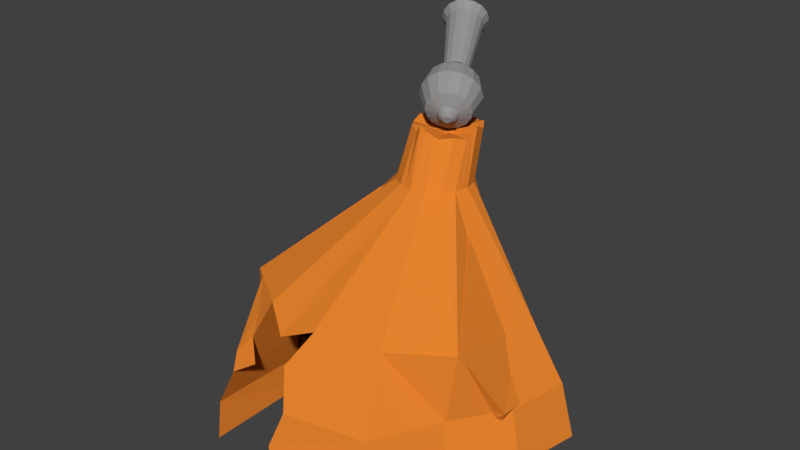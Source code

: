 # Source: canontowermodified2.blend  (saved by Blender 2.80.60; exported with 4.5.12 LTS)
import bpy
from mathutils import Matrix  # noqa: F401  (used for matrix-valued properties, if any)

bpy.ops.wm.read_factory_settings(use_empty=True)
scene = bpy.context.scene
scene.name = 'Scene'

# ---- materials (node trees are filled in below, after node groups)
mat_material_003 = bpy.data.materials.new('Material.003')
mat_material_003.alpha_threshold = 0.0
mat_material_003.use_transparent_shadow = False
mat_material_003.diffuse_color = (0.3108, 0.3108, 0.3108, 1.0)
mat_material_003.roughness = 0.5
mat_material_002 = bpy.data.materials.new('Material.002')
mat_material_002.alpha_threshold = 0.0
mat_material_002.use_transparent_shadow = False
mat_material_002.diffuse_color = (0.8, 0.2312, 0.02776, 1.0)
mat_material_002.roughness = 0.5
mat_material = bpy.data.materials.new('Material')
mat_material.use_transparent_shadow = False
mat_material.diffuse_color = (0.0, 0.0, 0.0, 1.0)
mat_material.roughness = 0.25

# ---- material node trees
mat_material.use_nodes = True; mat_material.node_tree.nodes.clear()
_N = mat_material.node_tree.nodes; _L = mat_material.node_tree.links
n0 = _N.new('ShaderNodeOutputMaterial'); n0.name = 'Material Output'; n0.location = (300, 300)
n1 = _N.new('ShaderNodeBsdfPrincipled'); n1.name = 'Principled BSDF'; n1.location = (10, 300)
n1.distribution = 'GGX'
n1.subsurface_method = 'BURLEY'
n1.inputs[0].default_value = (0.002906, 0.003069, 0.002821, 1.0)
n1.inputs[3].default_value = 1.45
_L.new(n1.outputs[0], n0.inputs[0])
n0.is_active_output = True

# ---- world
world_world = bpy.data.worlds.new('World'); scene.world = world_world
world_world.color = (0.05088, 0.05088, 0.05088)
world_world.use_sun_shadow = False
world_world.sun_shadow_jitter_overblur = 0.0
world_world.cycles.sampling_method = 'MANUAL'

# ---- meshes
me_cylinder_002 = bpy.data.meshes.new('Cylinder.002')
me_cylinder_002.from_pydata([(0.7483, 0.4273, 7.505), (-1.066, 3.176, 8.829), (0.7519, 0.3346, 7.708), (-1.064, 3.113, 8.968), (0.6796, 0.2119, 7.881), (-1.113, 3.029, 9.086), (0.5424, 0.07812, 7.996), (-1.207, 2.937, 9.165), (0.3612, -0.04653, 8.037), (-1.331, 2.852, 9.192), (0.1636, -0.143, 7.996), (-1.466, 2.786, 9.165), (-0.02042, -0.1967, 7.881), (-1.592, 2.75, 9.086), (-0.1627, -0.1993, 7.708), (-1.689, 2.748, 8.968), (-0.2417, -0.1506, 7.505), (-1.743, 2.781, 8.829), (-0.2453, -0.05784, 7.302), (-1.745, 2.845, 8.69), (-0.1731, 0.06478, 7.129), (-1.696, 2.928, 8.572), (-0.03585, 0.1986, 7.014), (-1.602, 3.02, 8.494), (0.1454, 0.3233, 6.973), (-1.478, 3.105, 8.466), (0.343, 0.4198, 7.014), (-1.343, 3.171, 8.494), (0.527, 0.4734, 7.129), (-1.218, 3.208, 8.572), (0.6693, 0.4761, 7.302), (-1.12, 3.209, 8.69), (0.6722, 0.9647, 7.707), (0.6771, 0.8387, 7.984), (0.579, 0.6722, 8.218), (0.3926, 0.4905, 8.374), (0.1466, 0.3212, 8.429), (-0.1218, 0.1902, 8.374), (-0.3717, 0.1173, 8.218), (-0.565, 0.1137, 7.984), (-0.6722, 0.1799, 7.707), (-0.6771, 0.3058, 7.431), (-0.579, 0.4724, 7.197), (-0.3926, 0.6541, 7.04), (-0.1466, 0.8234, 6.985), (0.1218, 0.9544, 7.04), (0.3717, 1.027, 7.197), (0.565, 1.031, 7.431), (-0.8591, 3.238, 8.809), (0.7179, 0.588, 7.847), (0.6322, 0.4426, 8.052), (0.4695, 0.2839, 8.189), (0.2546, 0.1361, 8.237), (0.02025, 0.02165, 8.189), (-0.1979, -0.04198, 8.052), (-0.3667, -0.04513, 7.847), (-0.4603, 0.01269, 7.606), (-0.4646, 0.1227, 7.365), (-0.3789, 0.2681, 7.16), (-0.2162, 0.4268, 7.024), (-0.001331, 0.5746, 6.976), (0.233, 0.689, 7.024), (0.4512, 0.7526, 7.16), (0.62, 0.7558, 7.365), (0.7136, 0.698, 7.606), (-0.8553, 3.141, 9.022), (-0.9313, 3.012, 9.204), (-1.075, 2.872, 9.325), (-1.266, 2.741, 9.367), (-1.473, 2.639, 9.325), (-1.667, 2.583, 9.204), (-1.816, 2.58, 9.022), (-1.899, 2.631, 8.809), (-1.903, 2.729, 8.595), (-1.827, 2.858, 8.414), (-1.683, 2.998, 8.293), (-1.492, 3.129, 8.25), (-1.285, 3.23, 8.293), (-1.092, 3.287, 8.414), (-0.9421, 3.29, 8.595), (0.3944, 0.04947, 7.445), (0.3949, 0.037, 7.473), (0.3852, 0.02051, 7.496), (0.3667, 0.002511, 7.511), (0.3424, -0.01425, 7.517), (0.3158, -0.02723, 7.511), (0.291, -0.03445, 7.496), (0.2719, -0.03481, 7.473), (0.2613, -0.02825, 7.445), (0.2608, -0.01578, 7.418), (0.2705, 0.0007158, 7.395), (0.289, 0.01871, 7.379), (0.3133, 0.03548, 7.374), (0.3399, 0.04846, 7.379), (0.3647, 0.05567, 7.395), (0.3838, 0.05603, 7.418), (0.5539, 0.1606, 7.452), (0.5556, 0.1168, 7.548), (0.5214, 0.05885, 7.629), (0.4566, -0.004378, 7.684), (0.371, -0.06327, 7.703), (0.2776, -0.1089, 7.684), (0.1907, -0.1342, 7.629), (0.1234, -0.1355, 7.548), (0.08611, -0.1124, 7.452), (0.0844, -0.06862, 7.356), (0.1186, -0.01068, 7.274), (0.1834, 0.05254, 7.22), (0.269, 0.1114, 7.2), (0.3624, 0.157, 7.22), (0.4493, 0.1824, 7.274), (0.5166, 0.1836, 7.356), (0.5414, 0.05961, 7.419), (0.5427, 0.02577, 7.493), (0.5163, -0.01896, 7.556), (0.4663, -0.06778, 7.598), (0.4002, -0.1133, 7.613), (0.3281, -0.1485, 7.598), (0.2609, -0.168, 7.556), (0.209, -0.169, 7.493), (0.1802, -0.1512, 7.419), (0.1789, -0.1174, 7.345), (0.2053, -0.07265, 7.282), (0.2553, -0.02383, 7.24), (0.3214, 0.02164, 7.225), (0.3935, 0.05685, 7.24), (0.4606, 0.07643, 7.282), (0.5126, 0.07739, 7.345), (0.4861, -0.06512, 7.387), (0.4867, -0.08105, 7.422), (0.4743, -0.1021, 7.452), (0.4507, -0.1251, 7.471), (0.4196, -0.1465, 7.478), (0.3856, -0.1631, 7.471), (0.354, -0.1723, 7.452), (0.3296, -0.1728, 7.422), (0.316, -0.1644, 7.387), (0.3154, -0.1485, 7.352), (0.3278, -0.1274, 7.322), (0.3514, -0.1044, 7.303), (0.3825, -0.08299, 7.296), (0.4165, -0.06642, 7.303), (0.4481, -0.0572, 7.322), (0.4725, -0.05675, 7.352), (-0.1366, 1.391, 8.151), (-0.1768, 1.323, 8.247), (-0.2531, 1.248, 8.311), (-0.354, 1.179, 8.334), (-0.464, 1.125, 8.311), (-0.5664, 1.095, 8.247), (-0.6456, 1.094, 8.151), (-0.6896, 1.121, 8.038), (-0.6916, 1.172, 7.925), (-0.6514, 1.241, 7.829), (-0.575, 1.315, 7.765), (-0.4741, 1.385, 7.742), (-0.3641, 1.438, 7.765), (-0.2617, 1.468, 7.829), (-0.1825, 1.47, 7.925), (-0.1386, 1.442, 8.038), (0.3777, 1.157, 8.111), (0.2929, 1.013, 8.314), (0.132, 0.8563, 8.449), (-0.08048, 0.7102, 8.496), (-0.3123, 0.597, 8.449), (-0.528, 0.5341, 8.314), (-0.6949, 0.5309, 8.111), (-0.7875, 0.5881, 7.873), (-0.7918, 0.6969, 7.634), (-0.707, 0.8407, 7.432), (-0.5461, 0.9976, 7.297), (-0.3336, 1.144, 7.249), (-0.1018, 1.257, 7.297), (0.1139, 1.32, 7.432), (0.2808, 1.323, 7.634), (0.3735, 1.266, 7.873), (-0.8523, 2.999, 8.724), (-0.8492, 2.921, 8.897), (-0.9107, 2.816, 9.044), (-1.027, 2.702, 9.142), (-1.182, 2.596, 9.177), (-1.35, 2.514, 9.142), (-1.506, 2.469, 9.044), (-1.627, 2.466, 8.897), (-1.694, 2.508, 8.724), (-1.697, 2.587, 8.551), (-1.636, 2.691, 8.404), (-1.519, 2.805, 8.306), (-1.365, 2.911, 8.272), (-1.197, 2.993, 8.306), (-1.04, 3.039, 8.404), (-0.9194, 3.041, 8.551), (0.0, -2.657, -4.768e-07), (4.172e-07, 0.7312, 6.896), (1.931, -2.402, -4.768e-07), (0.1003, 0.7113, 6.853), (3.225, -1.817, 0.3493), (0.1854, 0.6544, 6.931), (4.214, -0.3362, 0.3493), (0.2422, 0.5694, 6.9), (4.561, -0.3389, 0.3493), (0.2621, 0.4691, 6.95), (4.214, -2.084, 0.3493), (0.2422, 0.3688, 6.835), (3.225, -3.564, 0.3493), (0.1854, 0.2837, 6.881), (2.296, -5.543, 4.768e-07), (0.1003, 0.2269, 6.856), (1.192e-06, -6.0, -4.768e-07), (5.96e-07, 0.2069, 6.937), (-2.296, -5.543, -4.768e-07), (-0.1003, 0.2269, 6.864), (-3.225, -3.564, 0.3493), (-0.1854, 0.2837, 6.911), (-4.214, -2.084, 0.3493), (-0.2422, 0.3688, 6.872), (-4.561, -0.3389, 0.3493), (-0.2621, 0.4691, 6.922), (-4.214, -0.3362, 0.3493), (-0.2422, 0.5694, 6.886), (-3.225, -1.817, 0.3493), (-0.1854, 0.6544, 6.918), (-2.296, -2.402, -4.768e-07), (-0.1003, 0.7113, 6.85), (0.0, -4.253, 3.436), (1.686, -3.876, 3.436), (3.114, -3.073, 3.436), (3.093, -0.8003, 2.961), (3.348, -0.3389, 2.961), (3.093, -1.62, 2.961), (3.114, -3.114, 3.436), (1.686, -4.069, 3.436), (1.192e-06, -4.405, 3.436), (-1.686, -4.069, 3.436), (-3.114, -3.114, 3.436), (-3.093, -1.62, 2.961), (-3.348, -0.3389, 2.961), (-3.093, -0.8003, 2.961), (-3.114, -3.073, 3.436), (-1.686, -3.876, 3.436), (3.576e-07, 0.9709, 5.765), (1.526, -2.867, 1.791), (3.887, -2.3, 1.791), (3.861, -0.4825, 1.711), (4.179, -0.3389, 1.711), (3.861, -1.938, 1.711), (2.955, -3.294, 1.711), (2.104, -5.079, 1.791), (9.537e-07, -5.497, 1.791), (-2.104, -5.079, 1.791), (-2.955, -3.294, 1.711), (-3.861, -1.938, 1.711), (-4.179, -0.3389, 1.711), (-3.861, -0.4825, 1.711), (-3.887, -2.3, 1.791), (-2.104, -2.867, 1.791), (0.0, -3.16, 1.791), (0.3715, 0.897, 5.765), (0.6865, 0.6865, 5.765), (0.897, 0.3715, 5.765), (0.9709, 1.192e-07, 5.765), (0.897, -0.3715, 5.765), (0.6865, -0.6865, 5.765), (0.3715, -0.897, 5.765), (6.557e-07, -0.9709, 5.765), (-0.3715, -0.897, 5.765), (-0.6865, -0.6865, 5.765), (-0.897, -0.3715, 5.765), (-0.9709, 5.96e-08, 5.765), (-0.897, 0.3715, 5.765), (-0.6865, 0.6865, 5.765), (-0.3715, 0.897, 5.765), (0.05016, 0.7212, 6.875), (3.427e-07, 1.346, 7.019), (0.1428, 0.6828, 6.892), (0.2138, 0.6119, 6.915), (0.2522, 0.5192, 6.925), (0.2522, 0.4189, 6.893), (0.2138, 0.3262, 6.858), (0.1428, 0.2553, 6.869), (0.05016, 0.2169, 6.897), (-0.05016, 0.2169, 6.901), (-0.1428, 0.2553, 6.888), (-0.2138, 0.3262, 6.891), (-0.2522, 0.4189, 6.897), (-0.2522, 0.5192, 6.904), (-0.2138, 0.6119, 6.902), (-0.1428, 0.6828, 6.884), (-0.05016, 0.7212, 6.873), (0.3357, 1.28, 6.948), (0.6204, 1.089, 7.078), (0.8106, 0.8048, 7.026), (0.8773, 0.4691, 7.205), (0.8106, 0.1333, 6.918), (0.6204, -0.1513, 6.995), (0.3357, -0.3415, 6.953), (4.768e-07, -0.4083, 7.089), (-0.3357, -0.3415, 6.966), (-0.6204, -0.1513, 7.045), (-0.8106, 0.1333, 6.979), (-0.8773, 0.4691, 7.064), (-0.8106, 0.8048, 7.074), (-0.6204, 1.089, 7.057), (-0.3357, 1.28, 6.942), (-0.1858, 0.9339, 5.765), (-0.529, 0.7918, 5.765), (-0.7917, 0.529, 5.765), (-0.9339, 0.1858, 5.765), (-0.9339, -0.1858, 5.765), (-0.7917, -0.529, 5.765), (-0.529, -0.7918, 5.765), (-0.1858, -0.9339, 5.765), (0.1858, -0.9339, 5.765), (0.529, -0.7918, 5.765), (0.7918, -0.529, 5.765), (0.9339, -0.1858, 5.765), (0.9339, 0.1858, 5.765), (0.7918, 0.529, 5.765), (0.529, 0.7918, 5.765), (0.1858, 0.9339, 5.765), (-0.1679, 1.313, 7.212), (-0.4781, 1.185, 6.999), (-0.7155, 0.9471, 7.03), (-0.844, 0.637, 7.034), (-0.844, 0.3012, 7.021), (-0.7155, -0.008985, 7.012), (-0.4781, -0.2464, 7.006), (-0.1679, -0.3749, 7.205), (0.1679, -0.3749, 7.021), (0.4781, -0.2464, 6.974), (0.7155, -0.008984, 6.956), (0.844, 0.3012, 7.014), (0.844, 0.637, 7.068), (0.7155, 0.9471, 7.052), (0.4781, 1.185, 7.013), (0.1679, 1.313, 6.984), (-2.4, -3.475, 3.436), (-2.4, -3.592, 3.436), (-1.895, -4.574, 2.614), (-1.895, -3.371, 2.614), (0.3395, -3.706, 2.614), (-0.8428, -4.064, 3.053), (-2.043, -3.675, 3.436), (-2.757, -3.353, 3.436), (-0.8428, -4.647, 3.086), (-0.4539, -4.951, 2.614), (-2.221, -4.826, 2.202), (-2.757, -3.274, 3.436), (-2.043, -3.831, 3.436), (-1.79, -4.322, 3.025), (-1.79, -3.624, 3.025), (-1.473, -4.931, 2.202), (-2.147, -4.083, 3.025), (-2.147, -3.423, 3.025), (-1.473, -3.192, 2.202), (0.4054, -2.909, 0.8955), (-2.36, -2.634, 0.8955), (-2.418, -5.311, 0.8955), (-0.2763, -5.749, 0.8955)], [(208, 210)], [(48, 1, 3, 65), (65, 3, 5, 66), (66, 5, 7, 67), (67, 7, 9, 68), (68, 9, 11, 69), (69, 11, 13, 70), (70, 13, 15, 71), (71, 15, 17, 72), (72, 17, 19, 73), (73, 19, 21, 74), (74, 21, 23, 75), (75, 23, 25, 76), (76, 25, 27, 77), (77, 27, 29, 78), (13, 11, 85, 86), (78, 29, 31, 79), (79, 31, 1, 48), (20, 22, 107, 106), (63, 47, 32, 64), (62, 46, 47, 63), (61, 45, 46, 62), (60, 44, 45, 61), (59, 43, 44, 60), (58, 42, 43, 59), (57, 41, 42, 58), (56, 40, 41, 57), (55, 39, 40, 56), (54, 38, 39, 55), (53, 37, 38, 54), (52, 36, 37, 53), (51, 35, 36, 52), (50, 34, 35, 51), (49, 33, 34, 50), (64, 32, 33, 49), (0, 64, 49, 2), (2, 49, 50, 4), (4, 50, 51, 6), (6, 51, 52, 8), (8, 52, 53, 10), (10, 53, 54, 12), (12, 54, 55, 14), (14, 55, 56, 16), (16, 56, 57, 18), (18, 57, 58, 20), (20, 58, 59, 22), (22, 59, 60, 24), (24, 60, 61, 26), (26, 61, 62, 28), (28, 62, 63, 30), (30, 63, 64, 0), (191, 79, 48, 176), (190, 78, 79, 191), (189, 77, 78, 190), (188, 76, 77, 189), (187, 75, 76, 188), (186, 74, 75, 187), (185, 73, 74, 186), (184, 72, 73, 185), (183, 71, 72, 184), (182, 70, 71, 183), (181, 69, 70, 182), (180, 68, 69, 181), (179, 67, 68, 180), (178, 66, 67, 179), (177, 65, 66, 178), (176, 48, 65, 177), (81, 80, 95, 94, 93, 92, 91, 90, 89, 88, 87, 86, 85, 84, 83, 82), (23, 21, 90, 91), (1, 31, 95, 80), (9, 7, 83, 84), (19, 17, 88, 89), (29, 27, 93, 94), (5, 3, 81, 82), (15, 13, 86, 87), (25, 23, 91, 92), (11, 9, 84, 85), (21, 19, 89, 90), (31, 29, 94, 95), (7, 5, 82, 83), (17, 15, 87, 88), (3, 1, 80, 81), (27, 25, 92, 93), (99, 100, 116, 115), (30, 0, 96, 111), (6, 8, 100, 99), (16, 18, 105, 104), (26, 28, 110, 109), (2, 4, 98, 97), (12, 14, 103, 102), (22, 24, 108, 107), (8, 10, 101, 100), (18, 20, 106, 105), (28, 30, 111, 110), (4, 6, 99, 98), (14, 16, 104, 103), (0, 2, 97, 96), (24, 26, 109, 108), (10, 12, 102, 101), (120, 121, 137, 136), (107, 108, 124, 123), (100, 101, 117, 116), (108, 109, 125, 124), (101, 102, 118, 117), (109, 110, 126, 125), (102, 103, 119, 118), (110, 111, 127, 126), (103, 104, 120, 119), (96, 97, 113, 112), (111, 96, 112, 127), (104, 105, 121, 120), (97, 98, 114, 113), (105, 106, 122, 121), (98, 99, 115, 114), (106, 107, 123, 122), (128, 129, 130, 131, 132, 133, 134, 135, 136, 137, 138, 139, 140, 141, 142, 143), (113, 114, 130, 129), (121, 122, 138, 137), (114, 115, 131, 130), (122, 123, 139, 138), (115, 116, 132, 131), (123, 124, 140, 139), (116, 117, 133, 132), (124, 125, 141, 140), (117, 118, 134, 133), (125, 126, 142, 141), (118, 119, 135, 134), (126, 127, 143, 142), (119, 120, 136, 135), (112, 113, 129, 128), (127, 112, 128, 143), (175, 159, 144, 160), (160, 144, 145, 161), (161, 145, 146, 162), (162, 146, 147, 163), (163, 147, 148, 164), (164, 148, 149, 165), (165, 149, 150, 166), (166, 150, 151, 167), (167, 151, 152, 168), (168, 152, 153, 169), (169, 153, 154, 170), (170, 154, 155, 171), (171, 155, 156, 172), (172, 156, 157, 173), (173, 157, 158, 174), (174, 158, 159, 175), (47, 174, 175, 32), (46, 173, 174, 47), (45, 172, 173, 46), (44, 171, 172, 45), (43, 170, 171, 44), (42, 169, 170, 43), (41, 168, 169, 42), (40, 167, 168, 41), (39, 166, 167, 40), (38, 165, 166, 39), (37, 164, 165, 38), (36, 163, 164, 37), (35, 162, 163, 36), (34, 161, 162, 35), (33, 160, 161, 34), (32, 175, 160, 33), (159, 176, 177, 144), (144, 177, 178, 145), (145, 178, 179, 146), (146, 179, 180, 147), (147, 180, 181, 148), (148, 181, 182, 149), (149, 182, 183, 150), (150, 183, 184, 151), (151, 184, 185, 152), (152, 185, 186, 153), (153, 186, 187, 154), (154, 187, 188, 155), (155, 188, 189, 156), (156, 189, 190, 157), (157, 190, 191, 158), (158, 191, 176, 159), (335, 272, 195, 289), (334, 274, 197, 290), (333, 275, 199, 291), (332, 276, 201, 292), (331, 277, 203, 293), (330, 278, 205, 294), (329, 279, 207, 295), (328, 280, 209, 296), (327, 281, 211, 297), (326, 282, 213, 298), (325, 283, 215, 299), (324, 284, 217, 300), (323, 285, 219, 301), (322, 286, 221, 302), (304, 320, 273, 240), (321, 287, 223, 303), (320, 288, 193, 273), (254, 255, 222, 220), (253, 237, 238, 254), (252, 236, 237, 253), (251, 235, 236, 252), (250, 234, 235, 251), (247, 231, 232, 345, 248), (246, 230, 231, 247), (245, 229, 230, 246), (244, 228, 229, 245), (243, 227, 228, 244), (242, 226, 227, 243), (241, 225, 226, 242), (256, 340, 224, 225, 241), (194, 241, 242, 196), (196, 242, 243, 198), (198, 243, 244, 200), (200, 244, 245, 202), (202, 245, 246, 204), (204, 246, 247, 206), (206, 247, 248, 358, 208), (210, 357, 249, 250, 212), (212, 250, 251, 214), (214, 251, 252, 216), (216, 252, 253, 218), (218, 253, 254, 220), (239, 271, 304, 240, 224, 341), (238, 270, 305, 271, 239, 342, 336, 347), (237, 269, 306, 270, 238), (236, 268, 307, 269, 237), (235, 267, 308, 268, 236), (234, 266, 309, 267, 235), (233, 265, 310, 266, 234, 343, 337, 348), (232, 264, 311, 265, 233, 344), (231, 263, 312, 264, 232), (230, 262, 313, 263, 231), (229, 261, 314, 262, 230), (228, 260, 315, 261, 229), (227, 259, 316, 260, 228), (226, 258, 317, 259, 227), (225, 257, 318, 258, 226), (224, 240, 319, 257, 225), (271, 303, 320, 304), (303, 223, 288, 320), (305, 321, 303, 271), (270, 302, 321, 305), (302, 221, 287, 321), (306, 322, 302, 270), (269, 301, 322, 306), (301, 219, 286, 322), (307, 323, 301, 269), (268, 300, 323, 307), (300, 217, 285, 323), (308, 324, 300, 268), (267, 299, 324, 308), (299, 215, 284, 324), (309, 325, 299, 267), (266, 298, 325, 309), (298, 213, 283, 325), (310, 326, 298, 266), (265, 297, 326, 310), (297, 211, 282, 326), (311, 327, 297, 265), (264, 296, 327, 311), (296, 209, 281, 327), (312, 328, 296, 264), (263, 295, 328, 312), (295, 207, 280, 328), (313, 329, 295, 263), (262, 294, 329, 313), (294, 205, 279, 329), (314, 330, 294, 262), (261, 293, 330, 314), (293, 203, 278, 330), (315, 331, 293, 261), (260, 292, 331, 315), (292, 201, 277, 331), (316, 332, 292, 260), (259, 291, 332, 316), (291, 199, 276, 332), (317, 333, 291, 259), (258, 290, 333, 317), (290, 197, 275, 333), (318, 334, 290, 258), (257, 289, 334, 318), (289, 195, 274, 334), (319, 335, 289, 257), (240, 273, 335, 319), (273, 193, 272, 335), (272, 193, 288, 223, 287, 221, 286, 219, 285, 217, 284, 215, 283, 213, 282, 211, 281, 209, 280, 207, 279, 205, 278, 203, 277, 201, 276, 199, 275, 197, 274, 195), (357, 210, 222, 356), (356, 255, 249, 357), (352, 348, 337), (352, 349, 348), (349, 233, 348), (350, 342, 239), (350, 353, 342), (353, 336, 342), (194, 192, 355, 256, 241), (345, 340, 256, 248), (340, 345, 232, 224), (234, 250, 249, 346, 338, 352, 337, 343), (346, 249, 351, 338), (349, 350, 239, 233), (349, 352, 338), (339, 353, 350), (339, 350, 349, 338, 351, 249, 255, 354), (254, 238, 336, 353, 339, 255), (355, 358, 248, 256), (358, 355, 192, 208), (253, 243, 198, 218), (251, 245, 243, 253), (256, 245, 251, 255), (192, 355, 356, 222), (356, 355, 256, 255)])
me_cylinder_002.polygons.foreach_set('material_index', [0, 0, 0, 0, 0, 0, 0, 0, 0, 0, 0, 0, 0, 0, 0, 0, 0, 0, 0, 0, 0, 0, 0, 0, 0, 0, 0, 0, 0, 0, 0, 0, 0, 0, 0, 0, 0, 0, 0, 0, 0, 0, 0, 0, 0, 0, 0, 0, 0, 0, 0, 0, 0, 0, 0, 0, 0, 0, 0, 0, 0, 0, 0, 0, 0, 0, 0, 0, 0, 0, 0, 0, 0, 0, 0, 0, 0, 0, 0, 0, 0, 0, 0, 0, 0, 0, 0, 0, 0, 0, 0, 0, 0, 0, 0, 0, 0, 0, 0, 0, 0, 0, 0, 0, 0, 0, 0, 0, 0, 0, 0, 0, 0, 0, 0, 0, 0, 0, 0, 0, 0, 0, 0, 0, 0, 0, 0, 0, 0, 0, 0, 0, 0, 0, 0, 0, 0, 0, 0, 0, 0, 0, 0, 0, 0, 0, 0, 0, 0, 0, 0, 0, 0, 0, 0, 0, 0, 0, 0, 0, 0, 0, 0, 0, 0, 0, 0, 0, 0, 0, 0, 0, 0, 0, 0, 0, 0, 0, 1, 1, 1, 1, 1, 1, 1, 1, 1, 1, 1, 1, 1, 1, 1, 1, 1, 1, 1, 1, 1, 1, 1, 1, 1, 1, 1, 1, 1, 1, 1, 1, 1, 1, 1, 1, 1, 1, 1, 1, 1, 1, 1, 1, 1, 1, 1, 1, 1, 1, 1, 1, 1, 1, 1, 1, 1, 1, 1, 1, 1, 1, 1, 1, 1, 1, 1, 1, 1, 1, 1, 1, 1, 1, 1, 1, 1, 1, 1, 1, 1, 1, 1, 1, 1, 1, 1, 1, 1, 1, 1, 1, 1, 1, 1, 1, 1, 1, 1, 1, 1, 1, 1, 1, 1, 1, 1, 1, 1, 1, 1, 1, 1, 1, 1, 1, 1, 1, 1, 1, 1, 1, 1, 1, 1, 1, 2, 2, 2, 2, 2])
me_cylinder_002.materials.append(mat_material_003)
me_cylinder_002.materials.append(mat_material_002)
me_cylinder_002.materials.append(mat_material)
me_cylinder_002.use_remesh_preserve_volume = False
me_cylinder_002.use_remesh_preserve_attributes = False
me_cylinder_002.use_mirror_vertex_groups = False
me_cylinder_002.update()
arm_armature = bpy.data.armatures.new('Armature')  # bones are not reproduced

# ---- objects
ob_canon = bpy.data.objects.new('Canon', me_cylinder_002)
ob_armature = bpy.data.objects.new('Armature', arm_armature)

# ---- transforms, parenting, visibility, modifiers, constraints
ob_canon.location = (0.0, 0.0, 0.0)
ob_canon.lineart.crease_threshold = 0.0
_vg = ob_canon.vertex_groups.new(name='canon')
_vg.add([0, 1, 2, 3, 4, 5, 6, 7, 8, 9, 10, 11, 12, 13, 14, 15, 16, 17, 18, 19, 20, 21, 22, 23, 24, 25, 26, 27, 28, 29, 30, 31, 32, 33, 34, 35, 36, 37, 38, 39, 40, 41, 42, 43, 44, 45, 46, 47, 48, 49, 50, 51, 52, 53, 54, 55, 56, 57, 58, 59, 60, 61, 62, 63, 64, 65, 66, 67, 68, 69, 70, 71, 72, 73, 74, 75, 76, 77, 78, 79, 80, 81, 82, 83, 84, 85, 86, 87, 88, 89, 90, 91, 92, 93, 94, 95, 96, 97, 98, 99, 100, 101, 102, 103, 104, 105, 106, 107, 108, 109, 110, 111, 112, 113, 114, 115, 116, 117, 118, 119, 120, 121, 122, 123, 124, 125, 126, 127, 128, 129, 130, 131, 132, 133, 134, 135, 136, 137, 138, 139, 140, 141, 142, 143, 144, 145, 146, 147, 148, 149, 150, 151, 152, 153, 154, 155, 156, 157, 158, 159, 160, 161, 162, 163, 164, 165, 166, 167, 168, 169, 170, 171, 172, 173, 174, 175, 176, 177, 178, 179, 180, 181, 182, 183, 184, 185, 186, 187, 188, 189, 190, 191], 1.0, 'REPLACE')
_vg = ob_canon.vertex_groups.new(name='inside')
_vg.add([192, 198, 218, 222, 229, 235, 243, 245, 251, 253, 255, 256, 355, 356], 1.0, 'REPLACE')
_vg = ob_canon.vertex_groups.new(name='ship')
_vg.add([192, 193, 194, 195, 196, 197, 199, 200, 201, 202, 203, 204, 205, 206, 207, 208, 209, 210, 211, 212, 213, 214, 215, 216, 217, 219, 220, 221, 222, 223, 224, 225, 226, 227, 228, 230, 231, 232, 233, 234, 236, 237, 238, 239, 240, 241, 242, 244, 245, 246, 247, 248, 249, 250, 251, 252, 254, 255, 256, 257, 258, 259, 260, 261, 262, 263, 264, 265, 266, 267, 268, 269, 270, 271, 272, 273, 274, 275, 276, 277, 278, 279, 280, 281, 282, 283, 284, 285, 286, 287, 288, 289, 290, 291, 292, 293, 294, 295, 296, 297, 298, 299, 300, 301, 302, 303, 304, 305, 306, 307, 308, 309, 310, 311, 312, 313, 314, 315, 316, 317, 318, 319, 320, 321, 322, 323, 324, 325, 326, 327, 328, 329, 330, 331, 332, 333, 334, 335, 336, 337, 338, 339, 340, 341, 342, 343, 344, 345, 346, 347, 348, 349, 350, 351, 352, 353, 354, 355, 356, 357, 358], 1.0, 'REPLACE')
_m = ob_canon.modifiers.new('Armature', 'ARMATURE')
_m.object = ob_armature
ob_armature.location = (0.0, 0.0, 1.379)
ob_armature.scale = (3.361, 3.361, 3.361)
ob_armature.show_in_front = True
ob_armature.lineart.crease_threshold = 0.0

# ---- collection membership
scene.collection.objects.link(ob_canon)
scene.collection.objects.link(ob_armature)

# ---- scene / render settings (as saved in the file)
scene.frame_start = 1; scene.frame_end = 250; scene.frame_set(0)
scene.render.engine = 'BLENDER_EEVEE_NEXT'
scene.render.resolution_percentage = 50
scene.render.dither_intensity = 0.0
scene.cycles.use_denoising = False
scene.cycles.samples = 128
scene.cycles.sampling_pattern = 'TABULATED_SOBOL'
scene.cycles.use_adaptive_sampling = False
scene.cycles.use_light_tree = False
scene.cycles.blur_glossy = 0.0
scene.cycles.sample_clamp_indirect = 0.0
scene.view_settings.view_transform = 'Standard'
bpy.context.view_layer.update()

# ---- added for rendering (the .blend has no active camera and no usable light): camera, sun
cam_auto = bpy.data.cameras.new('AutoCamera')
cam_auto.lens = 50.0
cam_auto.sensor_width = 36.0
cam_auto.clip_end = 1000.0
ob_auto_camera = bpy.data.objects.new('AutoCamera', cam_auto)
scene.collection.objects.link(ob_auto_camera)
ob_auto_camera.location = (15.1578, -19.5446, 17.0987)
ob_auto_camera.rotation_euler = (1.09748, -7.21219e-08, 0.694738)
scene.camera = ob_auto_camera
light_auto_sun = bpy.data.lights.new('AutoSun', 'SUN')
light_auto_sun.energy = 3.0
light_auto_sun.angle = 0.0523599
ob_auto_sun = bpy.data.objects.new('AutoSun', light_auto_sun)
scene.collection.objects.link(ob_auto_sun)
ob_auto_sun.rotation_euler = (0.872665, 0.174533, 0.523599)
bpy.context.view_layer.update()
